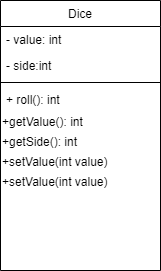

The diagram above was exported from draw.io. Its source (the exported page's mxGraphModel, read from the mxfile embedded in the PNG):
<mxGraphModel dx="296" dy="521" grid="1" gridSize="10" guides="1" tooltips="1" connect="1" arrows="1" fold="1" page="1" pageScale="1" pageWidth="850" pageHeight="1100" math="0" shadow="0">
  <root>
    <mxCell id="0" />
    <mxCell id="1" parent="0" />
    <mxCell id="3" value="Dice&#10;" style="swimlane;fontStyle=0;align=center;verticalAlign=top;childLayout=stackLayout;horizontal=1;startSize=26;horizontalStack=0;resizeParent=1;resizeLast=0;collapsible=1;marginBottom=0;rounded=0;shadow=0;strokeWidth=1;" parent="1" vertex="1">
      <mxGeometry x="310" y="300" width="160" height="270" as="geometry">
        <mxRectangle x="230" y="140" width="160" height="26" as="alternateBounds" />
      </mxGeometry>
    </mxCell>
    <mxCell id="4" value="- value: int " style="text;align=left;verticalAlign=top;spacingLeft=4;spacingRight=4;overflow=hidden;rotatable=0;points=[[0,0.5],[1,0.5]];portConstraint=eastwest;" parent="3" vertex="1">
      <mxGeometry y="26" width="160" height="26" as="geometry" />
    </mxCell>
    <mxCell id="5" value="- side:int " style="text;align=left;verticalAlign=top;spacingLeft=4;spacingRight=4;overflow=hidden;rotatable=0;points=[[0,0.5],[1,0.5]];portConstraint=eastwest;rounded=0;shadow=0;html=0;" parent="3" vertex="1">
      <mxGeometry y="52" width="160" height="26" as="geometry" />
    </mxCell>
    <mxCell id="7" value="" style="line;html=1;strokeWidth=1;align=left;verticalAlign=middle;spacingTop=-1;spacingLeft=3;spacingRight=3;rotatable=0;labelPosition=right;points=[];portConstraint=eastwest;" parent="3" vertex="1">
      <mxGeometry y="78" width="160" height="8" as="geometry" />
    </mxCell>
    <mxCell id="8" value="+ roll(): int" style="text;align=left;verticalAlign=top;spacingLeft=4;spacingRight=4;overflow=hidden;rotatable=0;points=[[0,0.5],[1,0.5]];portConstraint=eastwest;" parent="3" vertex="1">
      <mxGeometry y="86" width="160" height="26" as="geometry" />
    </mxCell>
    <mxCell id="33" value="+getValue(): int" style="text;html=1;align=left;verticalAlign=middle;resizable=0;points=[];autosize=1;strokeColor=none;fillColor=none;" parent="3" vertex="1">
      <mxGeometry y="112" width="160" height="20" as="geometry" />
    </mxCell>
    <mxCell id="34" value="+getSide(): int" style="text;html=1;align=left;verticalAlign=middle;resizable=0;points=[];autosize=1;strokeColor=none;fillColor=none;" parent="3" vertex="1">
      <mxGeometry y="132" width="160" height="20" as="geometry" />
    </mxCell>
    <mxCell id="36" value="+setValue(int value)" style="text;html=1;align=left;verticalAlign=middle;resizable=0;points=[];autosize=1;strokeColor=none;fillColor=none;" parent="3" vertex="1">
      <mxGeometry y="152" width="160" height="20" as="geometry" />
    </mxCell>
    <mxCell id="37" value="&lt;span&gt;+setValue(int value)&lt;/span&gt;" style="text;html=1;align=left;verticalAlign=middle;resizable=0;points=[];autosize=1;strokeColor=none;fillColor=none;" parent="3" vertex="1">
      <mxGeometry y="172" width="160" height="20" as="geometry" />
    </mxCell>
  </root>
</mxGraphModel>